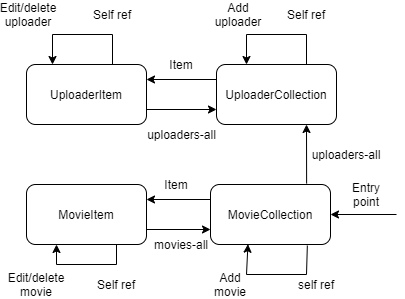

The diagram above was exported from draw.io. Its source (the exported page's mxGraphModel, read from the mxfile embedded in the PNG):
<mxGraphModel dx="981" dy="526" grid="1" gridSize="10" guides="1" tooltips="1" connect="1" arrows="1" fold="1" page="1" pageScale="1" pageWidth="827" pageHeight="1169" math="0" shadow="0">
  <root>
    <mxCell id="0" />
    <mxCell id="1" parent="0" />
    <mxCell id="xdLZKJM917S3fv7AHtUQ-1" value="UploaderItem" style="rounded=1;whiteSpace=wrap;html=1;" vertex="1" parent="1">
      <mxGeometry x="110" y="100" width="120" height="60" as="geometry" />
    </mxCell>
    <mxCell id="xdLZKJM917S3fv7AHtUQ-2" value="MovieItem" style="rounded=1;whiteSpace=wrap;html=1;" vertex="1" parent="1">
      <mxGeometry x="110" y="220" width="120" height="60" as="geometry" />
    </mxCell>
    <mxCell id="xdLZKJM917S3fv7AHtUQ-3" value="UploaderCollection" style="rounded=1;whiteSpace=wrap;html=1;" vertex="1" parent="1">
      <mxGeometry x="300" y="100" width="120" height="60" as="geometry" />
    </mxCell>
    <mxCell id="xdLZKJM917S3fv7AHtUQ-4" value="MovieCollection" style="rounded=1;whiteSpace=wrap;html=1;" vertex="1" parent="1">
      <mxGeometry x="294" y="220" width="120" height="60" as="geometry" />
    </mxCell>
    <mxCell id="xdLZKJM917S3fv7AHtUQ-5" value="" style="endArrow=classic;html=1;entryX=1;entryY=0.5;entryDx=0;entryDy=0;" edge="1" parent="1" target="xdLZKJM917S3fv7AHtUQ-4">
      <mxGeometry width="50" height="50" relative="1" as="geometry">
        <mxPoint x="480" y="250" as="sourcePoint" />
        <mxPoint x="410" y="150" as="targetPoint" />
      </mxGeometry>
    </mxCell>
    <mxCell id="xdLZKJM917S3fv7AHtUQ-6" value="Entry point" style="text;html=1;strokeColor=none;fillColor=none;align=center;verticalAlign=middle;whiteSpace=wrap;rounded=0;" vertex="1" parent="1">
      <mxGeometry x="430" y="220" width="40" height="20" as="geometry" />
    </mxCell>
    <mxCell id="xdLZKJM917S3fv7AHtUQ-7" value="" style="endArrow=none;html=1;exitX=0.807;exitY=1.018;exitDx=0;exitDy=0;exitPerimeter=0;entryX=0.25;entryY=0;entryDx=0;entryDy=0;" edge="1" parent="1" source="xdLZKJM917S3fv7AHtUQ-4" target="xdLZKJM917S3fv7AHtUQ-10">
      <mxGeometry width="50" height="50" relative="1" as="geometry">
        <mxPoint x="380" y="280" as="sourcePoint" />
        <mxPoint x="390" y="310" as="targetPoint" />
      </mxGeometry>
    </mxCell>
    <mxCell id="xdLZKJM917S3fv7AHtUQ-8" value="" style="endArrow=none;html=1;" edge="1" parent="1">
      <mxGeometry width="50" height="50" relative="1" as="geometry">
        <mxPoint x="390" y="310" as="sourcePoint" />
        <mxPoint x="330" y="310" as="targetPoint" />
      </mxGeometry>
    </mxCell>
    <mxCell id="xdLZKJM917S3fv7AHtUQ-9" value="" style="endArrow=classic;html=1;entryX=0.312;entryY=0.995;entryDx=0;entryDy=0;entryPerimeter=0;" edge="1" parent="1" target="xdLZKJM917S3fv7AHtUQ-4">
      <mxGeometry width="50" height="50" relative="1" as="geometry">
        <mxPoint x="330" y="310" as="sourcePoint" />
        <mxPoint x="410" y="230" as="targetPoint" />
      </mxGeometry>
    </mxCell>
    <mxCell id="xdLZKJM917S3fv7AHtUQ-10" value="self ref" style="text;html=1;strokeColor=none;fillColor=none;align=center;verticalAlign=middle;whiteSpace=wrap;rounded=0;" vertex="1" parent="1">
      <mxGeometry x="380" y="310" width="40" height="20" as="geometry" />
    </mxCell>
    <mxCell id="xdLZKJM917S3fv7AHtUQ-11" value="Add movie" style="text;html=1;strokeColor=none;fillColor=none;align=center;verticalAlign=middle;whiteSpace=wrap;rounded=0;" vertex="1" parent="1">
      <mxGeometry x="294" y="310" width="40" height="20" as="geometry" />
    </mxCell>
    <mxCell id="xdLZKJM917S3fv7AHtUQ-12" value="" style="endArrow=classic;html=1;exitX=0;exitY=0.25;exitDx=0;exitDy=0;entryX=1;entryY=0.25;entryDx=0;entryDy=0;" edge="1" parent="1" source="xdLZKJM917S3fv7AHtUQ-4" target="xdLZKJM917S3fv7AHtUQ-2">
      <mxGeometry width="50" height="50" relative="1" as="geometry">
        <mxPoint x="270" y="280" as="sourcePoint" />
        <mxPoint x="320" y="230" as="targetPoint" />
      </mxGeometry>
    </mxCell>
    <mxCell id="xdLZKJM917S3fv7AHtUQ-13" value="" style="endArrow=classic;html=1;exitX=0.801;exitY=-0.016;exitDx=0;exitDy=0;entryX=0.75;entryY=1;entryDx=0;entryDy=0;exitPerimeter=0;" edge="1" parent="1" source="xdLZKJM917S3fv7AHtUQ-4" target="xdLZKJM917S3fv7AHtUQ-3">
      <mxGeometry width="50" height="50" relative="1" as="geometry">
        <mxPoint x="300" y="210" as="sourcePoint" />
        <mxPoint x="350" y="160" as="targetPoint" />
      </mxGeometry>
    </mxCell>
    <mxCell id="xdLZKJM917S3fv7AHtUQ-14" value="uploaders-all" style="text;html=1;strokeColor=none;fillColor=none;align=center;verticalAlign=middle;whiteSpace=wrap;rounded=0;" vertex="1" parent="1">
      <mxGeometry x="390" y="180" width="80" height="20" as="geometry" />
    </mxCell>
    <mxCell id="xdLZKJM917S3fv7AHtUQ-15" value="" style="endArrow=classic;html=1;entryX=1;entryY=0.25;entryDx=0;entryDy=0;exitX=0;exitY=0.25;exitDx=0;exitDy=0;" edge="1" parent="1" source="xdLZKJM917S3fv7AHtUQ-3" target="xdLZKJM917S3fv7AHtUQ-1">
      <mxGeometry width="50" height="50" relative="1" as="geometry">
        <mxPoint x="240" y="210" as="sourcePoint" />
        <mxPoint x="290" y="160" as="targetPoint" />
      </mxGeometry>
    </mxCell>
    <mxCell id="xdLZKJM917S3fv7AHtUQ-16" value="" style="endArrow=none;html=1;exitX=0.75;exitY=0;exitDx=0;exitDy=0;" edge="1" parent="1" source="xdLZKJM917S3fv7AHtUQ-3">
      <mxGeometry width="50" height="50" relative="1" as="geometry">
        <mxPoint x="240" y="140" as="sourcePoint" />
        <mxPoint x="390" y="70" as="targetPoint" />
      </mxGeometry>
    </mxCell>
    <mxCell id="xdLZKJM917S3fv7AHtUQ-17" value="" style="endArrow=none;html=1;" edge="1" parent="1">
      <mxGeometry width="50" height="50" relative="1" as="geometry">
        <mxPoint x="330" y="70" as="sourcePoint" />
        <mxPoint x="390" y="70" as="targetPoint" />
      </mxGeometry>
    </mxCell>
    <mxCell id="xdLZKJM917S3fv7AHtUQ-18" value="" style="endArrow=classic;html=1;entryX=0.25;entryY=0;entryDx=0;entryDy=0;" edge="1" parent="1" target="xdLZKJM917S3fv7AHtUQ-3">
      <mxGeometry width="50" height="50" relative="1" as="geometry">
        <mxPoint x="330" y="70" as="sourcePoint" />
        <mxPoint x="290" y="20" as="targetPoint" />
      </mxGeometry>
    </mxCell>
    <mxCell id="xdLZKJM917S3fv7AHtUQ-19" value="Self ref" style="text;html=1;strokeColor=none;fillColor=none;align=center;verticalAlign=middle;whiteSpace=wrap;rounded=0;" vertex="1" parent="1">
      <mxGeometry x="360" y="40" width="60" height="20" as="geometry" />
    </mxCell>
    <mxCell id="xdLZKJM917S3fv7AHtUQ-20" value="Add uploader" style="text;html=1;strokeColor=none;fillColor=none;align=center;verticalAlign=middle;whiteSpace=wrap;rounded=0;" vertex="1" parent="1">
      <mxGeometry x="294" y="40" width="56" height="20" as="geometry" />
    </mxCell>
    <mxCell id="xdLZKJM917S3fv7AHtUQ-21" value="" style="endArrow=classic;html=1;exitX=1;exitY=0.75;exitDx=0;exitDy=0;entryX=0;entryY=0.75;entryDx=0;entryDy=0;" edge="1" parent="1" source="xdLZKJM917S3fv7AHtUQ-2" target="xdLZKJM917S3fv7AHtUQ-4">
      <mxGeometry width="50" height="50" relative="1" as="geometry">
        <mxPoint x="250" y="210" as="sourcePoint" />
        <mxPoint x="300" y="160" as="targetPoint" />
      </mxGeometry>
    </mxCell>
    <mxCell id="xdLZKJM917S3fv7AHtUQ-22" value="movies-all" style="text;html=1;strokeColor=none;fillColor=none;align=center;verticalAlign=middle;whiteSpace=wrap;rounded=0;" vertex="1" parent="1">
      <mxGeometry x="230" y="270" width="70" height="20" as="geometry" />
    </mxCell>
    <mxCell id="xdLZKJM917S3fv7AHtUQ-24" value="" style="endArrow=none;html=1;" edge="1" parent="1">
      <mxGeometry width="50" height="50" relative="1" as="geometry">
        <mxPoint x="200" y="280" as="sourcePoint" />
        <mxPoint x="200" y="300" as="targetPoint" />
      </mxGeometry>
    </mxCell>
    <mxCell id="xdLZKJM917S3fv7AHtUQ-25" value="" style="endArrow=none;html=1;" edge="1" parent="1">
      <mxGeometry width="50" height="50" relative="1" as="geometry">
        <mxPoint x="200" y="300" as="sourcePoint" />
        <mxPoint x="140" y="300" as="targetPoint" />
      </mxGeometry>
    </mxCell>
    <mxCell id="xdLZKJM917S3fv7AHtUQ-26" value="" style="endArrow=classic;html=1;entryX=0.25;entryY=1;entryDx=0;entryDy=0;" edge="1" parent="1" target="xdLZKJM917S3fv7AHtUQ-2">
      <mxGeometry width="50" height="50" relative="1" as="geometry">
        <mxPoint x="140" y="300" as="sourcePoint" />
        <mxPoint x="250" y="230" as="targetPoint" />
      </mxGeometry>
    </mxCell>
    <mxCell id="xdLZKJM917S3fv7AHtUQ-27" value="Self ref" style="text;html=1;strokeColor=none;fillColor=none;align=center;verticalAlign=middle;whiteSpace=wrap;rounded=0;" vertex="1" parent="1">
      <mxGeometry x="170" y="310" width="60" height="20" as="geometry" />
    </mxCell>
    <mxCell id="xdLZKJM917S3fv7AHtUQ-28" value="Edit/delete movie" style="text;html=1;strokeColor=none;fillColor=none;align=center;verticalAlign=middle;whiteSpace=wrap;rounded=0;" vertex="1" parent="1">
      <mxGeometry x="100" y="310" width="40" height="20" as="geometry" />
    </mxCell>
    <mxCell id="xdLZKJM917S3fv7AHtUQ-29" value="Item" style="text;html=1;strokeColor=none;fillColor=none;align=center;verticalAlign=middle;whiteSpace=wrap;rounded=0;" vertex="1" parent="1">
      <mxGeometry x="240" y="210" width="40" height="20" as="geometry" />
    </mxCell>
    <mxCell id="xdLZKJM917S3fv7AHtUQ-30" value="Item" style="text;html=1;strokeColor=none;fillColor=none;align=center;verticalAlign=middle;whiteSpace=wrap;rounded=0;" vertex="1" parent="1">
      <mxGeometry x="245" y="90" width="40" height="20" as="geometry" />
    </mxCell>
    <mxCell id="xdLZKJM917S3fv7AHtUQ-31" value="" style="endArrow=none;html=1;" edge="1" parent="1">
      <mxGeometry width="50" height="50" relative="1" as="geometry">
        <mxPoint x="136" y="70" as="sourcePoint" />
        <mxPoint x="196" y="70" as="targetPoint" />
      </mxGeometry>
    </mxCell>
    <mxCell id="xdLZKJM917S3fv7AHtUQ-32" value="Self ref" style="text;html=1;strokeColor=none;fillColor=none;align=center;verticalAlign=middle;whiteSpace=wrap;rounded=0;" vertex="1" parent="1">
      <mxGeometry x="166" y="40" width="60" height="20" as="geometry" />
    </mxCell>
    <mxCell id="xdLZKJM917S3fv7AHtUQ-33" value="Edit/delete uploader" style="text;html=1;strokeColor=none;fillColor=none;align=center;verticalAlign=middle;whiteSpace=wrap;rounded=0;" vertex="1" parent="1">
      <mxGeometry x="84" y="40" width="56" height="20" as="geometry" />
    </mxCell>
    <mxCell id="xdLZKJM917S3fv7AHtUQ-34" value="" style="endArrow=classic;html=1;entryX=0.25;entryY=0;entryDx=0;entryDy=0;" edge="1" parent="1">
      <mxGeometry width="50" height="50" relative="1" as="geometry">
        <mxPoint x="136" y="70" as="sourcePoint" />
        <mxPoint x="136" y="100" as="targetPoint" />
      </mxGeometry>
    </mxCell>
    <mxCell id="xdLZKJM917S3fv7AHtUQ-35" value="" style="endArrow=none;html=1;exitX=0.75;exitY=0;exitDx=0;exitDy=0;" edge="1" parent="1">
      <mxGeometry width="50" height="50" relative="1" as="geometry">
        <mxPoint x="196" y="100" as="sourcePoint" />
        <mxPoint x="196" y="70" as="targetPoint" />
      </mxGeometry>
    </mxCell>
    <mxCell id="xdLZKJM917S3fv7AHtUQ-36" value="" style="endArrow=classic;html=1;entryX=0;entryY=0.75;entryDx=0;entryDy=0;exitX=1;exitY=0.75;exitDx=0;exitDy=0;" edge="1" parent="1" source="xdLZKJM917S3fv7AHtUQ-1" target="xdLZKJM917S3fv7AHtUQ-3">
      <mxGeometry width="50" height="50" relative="1" as="geometry">
        <mxPoint x="320" y="270" as="sourcePoint" />
        <mxPoint x="370" y="220" as="targetPoint" />
      </mxGeometry>
    </mxCell>
    <mxCell id="xdLZKJM917S3fv7AHtUQ-37" value="uploaders-all" style="text;html=1;strokeColor=none;fillColor=none;align=center;verticalAlign=middle;whiteSpace=wrap;rounded=0;" vertex="1" parent="1">
      <mxGeometry x="222.5" y="160" width="85" height="20" as="geometry" />
    </mxCell>
  </root>
</mxGraphModel>